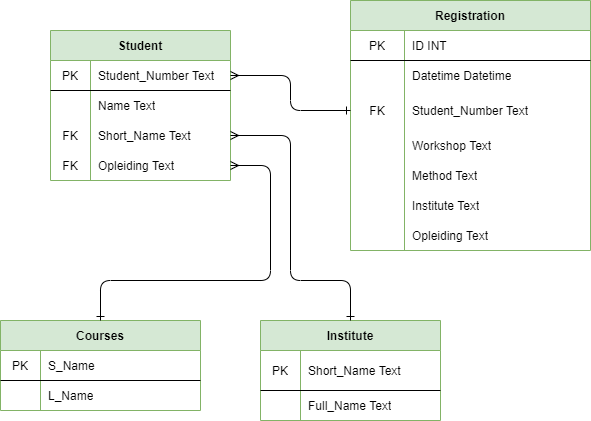

The diagram above was exported from draw.io. Its source (the exported page's mxGraphModel, read from the mxfile embedded in the PNG):
<mxGraphModel dx="1086" dy="806" grid="1" gridSize="10" guides="1" tooltips="1" connect="1" arrows="1" fold="1" page="1" pageScale="1" pageWidth="827" pageHeight="1169" math="0" shadow="0">
  <root>
    <mxCell id="0" />
    <mxCell id="1" parent="0" />
    <mxCell id="2b7ewxlVUJMGrRr62if1-1" value="Student" style="shape=table;html=1;whiteSpace=wrap;startSize=30;container=1;collapsible=0;childLayout=tableLayout;fixedRows=1;rowLines=0;fontStyle=1;align=center;fillColor=#d5e8d4;strokeColor=#82b366;" parent="1" vertex="1">
      <mxGeometry x="180" y="70" width="180" height="150" as="geometry" />
    </mxCell>
    <mxCell id="2b7ewxlVUJMGrRr62if1-2" value="" style="shape=partialRectangle;html=1;whiteSpace=wrap;collapsible=0;dropTarget=0;pointerEvents=0;fillColor=none;top=0;left=0;bottom=1;right=0;points=[[0,0.5],[1,0.5]];portConstraint=eastwest;" parent="2b7ewxlVUJMGrRr62if1-1" vertex="1">
      <mxGeometry y="30" width="180" height="30" as="geometry" />
    </mxCell>
    <mxCell id="2b7ewxlVUJMGrRr62if1-3" value="PK" style="shape=partialRectangle;html=1;whiteSpace=wrap;connectable=0;fillColor=none;top=0;left=0;bottom=0;right=0;overflow=hidden;" parent="2b7ewxlVUJMGrRr62if1-2" vertex="1">
      <mxGeometry width="40" height="30" as="geometry" />
    </mxCell>
    <mxCell id="2b7ewxlVUJMGrRr62if1-4" value="Student_Number Text" style="shape=partialRectangle;html=1;whiteSpace=wrap;connectable=0;fillColor=none;top=0;left=0;bottom=0;right=0;align=left;spacingLeft=6;overflow=hidden;" parent="2b7ewxlVUJMGrRr62if1-2" vertex="1">
      <mxGeometry x="40" width="140" height="30" as="geometry" />
    </mxCell>
    <mxCell id="2b7ewxlVUJMGrRr62if1-5" value="" style="shape=partialRectangle;html=1;whiteSpace=wrap;collapsible=0;dropTarget=0;pointerEvents=0;fillColor=none;top=0;left=0;bottom=0;right=0;points=[[0,0.5],[1,0.5]];portConstraint=eastwest;" parent="2b7ewxlVUJMGrRr62if1-1" vertex="1">
      <mxGeometry y="60" width="180" height="30" as="geometry" />
    </mxCell>
    <mxCell id="2b7ewxlVUJMGrRr62if1-6" value="" style="shape=partialRectangle;html=1;whiteSpace=wrap;connectable=0;fillColor=none;top=0;left=0;bottom=0;right=0;overflow=hidden;" parent="2b7ewxlVUJMGrRr62if1-5" vertex="1">
      <mxGeometry width="40" height="30" as="geometry" />
    </mxCell>
    <mxCell id="2b7ewxlVUJMGrRr62if1-7" value="Name Text" style="shape=partialRectangle;html=1;whiteSpace=wrap;connectable=0;fillColor=none;top=0;left=0;bottom=0;right=0;align=left;spacingLeft=6;overflow=hidden;" parent="2b7ewxlVUJMGrRr62if1-5" vertex="1">
      <mxGeometry x="40" width="140" height="30" as="geometry" />
    </mxCell>
    <mxCell id="2b7ewxlVUJMGrRr62if1-8" value="" style="shape=partialRectangle;html=1;whiteSpace=wrap;collapsible=0;dropTarget=0;pointerEvents=0;fillColor=none;top=0;left=0;bottom=0;right=0;points=[[0,0.5],[1,0.5]];portConstraint=eastwest;" parent="2b7ewxlVUJMGrRr62if1-1" vertex="1">
      <mxGeometry y="90" width="180" height="30" as="geometry" />
    </mxCell>
    <mxCell id="2b7ewxlVUJMGrRr62if1-9" value="FK" style="shape=partialRectangle;html=1;whiteSpace=wrap;connectable=0;fillColor=none;top=0;left=0;bottom=0;right=0;overflow=hidden;" parent="2b7ewxlVUJMGrRr62if1-8" vertex="1">
      <mxGeometry width="40" height="30" as="geometry" />
    </mxCell>
    <mxCell id="2b7ewxlVUJMGrRr62if1-10" value="Short_Name Text" style="shape=partialRectangle;html=1;whiteSpace=wrap;connectable=0;fillColor=none;top=0;left=0;bottom=0;right=0;align=left;spacingLeft=6;overflow=hidden;" parent="2b7ewxlVUJMGrRr62if1-8" vertex="1">
      <mxGeometry x="40" width="140" height="30" as="geometry" />
    </mxCell>
    <mxCell id="yiGRfPzn2_ld8A45EWmV-28" value="" style="shape=partialRectangle;html=1;whiteSpace=wrap;collapsible=0;dropTarget=0;pointerEvents=0;fillColor=none;top=0;left=0;bottom=0;right=0;points=[[0,0.5],[1,0.5]];portConstraint=eastwest;" parent="2b7ewxlVUJMGrRr62if1-1" vertex="1">
      <mxGeometry y="120" width="180" height="30" as="geometry" />
    </mxCell>
    <mxCell id="yiGRfPzn2_ld8A45EWmV-29" value="FK" style="shape=partialRectangle;html=1;whiteSpace=wrap;connectable=0;fillColor=none;top=0;left=0;bottom=0;right=0;overflow=hidden;" parent="yiGRfPzn2_ld8A45EWmV-28" vertex="1">
      <mxGeometry width="40" height="30" as="geometry" />
    </mxCell>
    <mxCell id="yiGRfPzn2_ld8A45EWmV-30" value="Opleiding Text" style="shape=partialRectangle;html=1;whiteSpace=wrap;connectable=0;fillColor=none;top=0;left=0;bottom=0;right=0;align=left;spacingLeft=6;overflow=hidden;" parent="yiGRfPzn2_ld8A45EWmV-28" vertex="1">
      <mxGeometry x="40" width="140" height="30" as="geometry" />
    </mxCell>
    <mxCell id="2b7ewxlVUJMGrRr62if1-11" value="Institute" style="shape=table;html=1;whiteSpace=wrap;startSize=30;container=1;collapsible=0;childLayout=tableLayout;fixedRows=1;rowLines=0;fontStyle=1;align=center;fillColor=#d5e8d4;strokeColor=#82b366;" parent="1" vertex="1">
      <mxGeometry x="390" y="360" width="180" height="100" as="geometry" />
    </mxCell>
    <mxCell id="2b7ewxlVUJMGrRr62if1-12" value="" style="shape=partialRectangle;html=1;whiteSpace=wrap;collapsible=0;dropTarget=0;pointerEvents=0;fillColor=none;top=0;left=0;bottom=1;right=0;points=[[0,0.5],[1,0.5]];portConstraint=eastwest;" parent="2b7ewxlVUJMGrRr62if1-11" vertex="1">
      <mxGeometry y="30" width="180" height="40" as="geometry" />
    </mxCell>
    <mxCell id="2b7ewxlVUJMGrRr62if1-13" value="PK" style="shape=partialRectangle;html=1;whiteSpace=wrap;connectable=0;fillColor=none;top=0;left=0;bottom=0;right=0;overflow=hidden;" parent="2b7ewxlVUJMGrRr62if1-12" vertex="1">
      <mxGeometry width="40" height="40" as="geometry" />
    </mxCell>
    <mxCell id="2b7ewxlVUJMGrRr62if1-14" value="Short_Name Text" style="shape=partialRectangle;html=1;whiteSpace=wrap;connectable=0;fillColor=none;top=0;left=0;bottom=0;right=0;align=left;spacingLeft=6;overflow=hidden;" parent="2b7ewxlVUJMGrRr62if1-12" vertex="1">
      <mxGeometry x="40" width="140" height="40" as="geometry" />
    </mxCell>
    <mxCell id="2b7ewxlVUJMGrRr62if1-15" value="" style="shape=partialRectangle;html=1;whiteSpace=wrap;collapsible=0;dropTarget=0;pointerEvents=0;fillColor=none;top=0;left=0;bottom=0;right=0;points=[[0,0.5],[1,0.5]];portConstraint=eastwest;" parent="2b7ewxlVUJMGrRr62if1-11" vertex="1">
      <mxGeometry y="70" width="180" height="30" as="geometry" />
    </mxCell>
    <mxCell id="2b7ewxlVUJMGrRr62if1-16" value="" style="shape=partialRectangle;html=1;whiteSpace=wrap;connectable=0;fillColor=none;top=0;left=0;bottom=0;right=0;overflow=hidden;" parent="2b7ewxlVUJMGrRr62if1-15" vertex="1">
      <mxGeometry width="40" height="30" as="geometry" />
    </mxCell>
    <mxCell id="2b7ewxlVUJMGrRr62if1-17" value="Full_Name Text" style="shape=partialRectangle;html=1;whiteSpace=wrap;connectable=0;fillColor=none;top=0;left=0;bottom=0;right=0;align=left;spacingLeft=6;overflow=hidden;" parent="2b7ewxlVUJMGrRr62if1-15" vertex="1">
      <mxGeometry x="40" width="140" height="30" as="geometry" />
    </mxCell>
    <mxCell id="2b7ewxlVUJMGrRr62if1-21" value="Registration" style="shape=table;html=1;whiteSpace=wrap;startSize=30;container=1;collapsible=0;childLayout=tableLayout;fixedRows=1;rowLines=0;fontStyle=1;align=center;fillColor=#d5e8d4;strokeColor=#82b366;" parent="1" vertex="1">
      <mxGeometry x="480" y="40" width="240" height="250" as="geometry" />
    </mxCell>
    <mxCell id="2b7ewxlVUJMGrRr62if1-22" value="" style="shape=partialRectangle;html=1;whiteSpace=wrap;collapsible=0;dropTarget=0;pointerEvents=0;fillColor=none;top=0;left=0;bottom=1;right=0;points=[[0,0.5],[1,0.5]];portConstraint=eastwest;" parent="2b7ewxlVUJMGrRr62if1-21" vertex="1">
      <mxGeometry y="30" width="240" height="30" as="geometry" />
    </mxCell>
    <mxCell id="2b7ewxlVUJMGrRr62if1-23" value="PK" style="shape=partialRectangle;html=1;whiteSpace=wrap;connectable=0;fillColor=none;top=0;left=0;bottom=0;right=0;overflow=hidden;" parent="2b7ewxlVUJMGrRr62if1-22" vertex="1">
      <mxGeometry width="54" height="30" as="geometry" />
    </mxCell>
    <mxCell id="2b7ewxlVUJMGrRr62if1-24" value="ID INT" style="shape=partialRectangle;html=1;whiteSpace=wrap;connectable=0;fillColor=none;top=0;left=0;bottom=0;right=0;align=left;spacingLeft=6;overflow=hidden;" parent="2b7ewxlVUJMGrRr62if1-22" vertex="1">
      <mxGeometry x="54" width="186" height="30" as="geometry" />
    </mxCell>
    <mxCell id="2b7ewxlVUJMGrRr62if1-28" value="" style="shape=partialRectangle;html=1;whiteSpace=wrap;collapsible=0;dropTarget=0;pointerEvents=0;fillColor=none;top=0;left=0;bottom=0;right=0;points=[[0,0.5],[1,0.5]];portConstraint=eastwest;" parent="2b7ewxlVUJMGrRr62if1-21" vertex="1">
      <mxGeometry y="60" width="240" height="30" as="geometry" />
    </mxCell>
    <mxCell id="2b7ewxlVUJMGrRr62if1-29" value="" style="shape=partialRectangle;html=1;whiteSpace=wrap;connectable=0;fillColor=none;top=0;left=0;bottom=0;right=0;overflow=hidden;" parent="2b7ewxlVUJMGrRr62if1-28" vertex="1">
      <mxGeometry width="54" height="30" as="geometry" />
    </mxCell>
    <mxCell id="2b7ewxlVUJMGrRr62if1-30" value="Datetime Datetime" style="shape=partialRectangle;html=1;whiteSpace=wrap;connectable=0;fillColor=none;top=0;left=0;bottom=0;right=0;align=left;spacingLeft=6;overflow=hidden;" parent="2b7ewxlVUJMGrRr62if1-28" vertex="1">
      <mxGeometry x="54" width="186" height="30" as="geometry" />
    </mxCell>
    <mxCell id="2b7ewxlVUJMGrRr62if1-25" value="" style="shape=partialRectangle;html=1;whiteSpace=wrap;collapsible=0;dropTarget=0;pointerEvents=0;fillColor=none;top=0;left=0;bottom=0;right=0;points=[[0,0.5],[1,0.5]];portConstraint=eastwest;" parent="2b7ewxlVUJMGrRr62if1-21" vertex="1">
      <mxGeometry y="90" width="240" height="40" as="geometry" />
    </mxCell>
    <mxCell id="2b7ewxlVUJMGrRr62if1-26" value="FK" style="shape=partialRectangle;html=1;whiteSpace=wrap;connectable=0;fillColor=none;top=0;left=0;bottom=0;right=0;overflow=hidden;" parent="2b7ewxlVUJMGrRr62if1-25" vertex="1">
      <mxGeometry width="54" height="40" as="geometry" />
    </mxCell>
    <mxCell id="2b7ewxlVUJMGrRr62if1-27" value="Student_Number Text" style="shape=partialRectangle;html=1;whiteSpace=wrap;connectable=0;fillColor=none;top=0;left=0;bottom=0;right=0;align=left;spacingLeft=6;overflow=hidden;" parent="2b7ewxlVUJMGrRr62if1-25" vertex="1">
      <mxGeometry x="54" width="186" height="40" as="geometry" />
    </mxCell>
    <mxCell id="2b7ewxlVUJMGrRr62if1-40" value="" style="shape=partialRectangle;html=1;whiteSpace=wrap;collapsible=0;dropTarget=0;pointerEvents=0;fillColor=none;top=0;left=0;bottom=0;right=0;points=[[0,0.5],[1,0.5]];portConstraint=eastwest;" parent="2b7ewxlVUJMGrRr62if1-21" vertex="1">
      <mxGeometry y="130" width="240" height="30" as="geometry" />
    </mxCell>
    <mxCell id="2b7ewxlVUJMGrRr62if1-41" value="" style="shape=partialRectangle;html=1;whiteSpace=wrap;connectable=0;fillColor=none;top=0;left=0;bottom=0;right=0;overflow=hidden;" parent="2b7ewxlVUJMGrRr62if1-40" vertex="1">
      <mxGeometry width="54" height="30" as="geometry" />
    </mxCell>
    <mxCell id="2b7ewxlVUJMGrRr62if1-42" value="Workshop Text" style="shape=partialRectangle;html=1;whiteSpace=wrap;connectable=0;fillColor=none;top=0;left=0;bottom=0;right=0;align=left;spacingLeft=6;overflow=hidden;" parent="2b7ewxlVUJMGrRr62if1-40" vertex="1">
      <mxGeometry x="54" width="186" height="30" as="geometry" />
    </mxCell>
    <mxCell id="2b7ewxlVUJMGrRr62if1-18" value="" style="shape=partialRectangle;html=1;whiteSpace=wrap;collapsible=0;dropTarget=0;pointerEvents=0;fillColor=none;top=0;left=0;bottom=0;right=0;points=[[0,0.5],[1,0.5]];portConstraint=eastwest;" parent="2b7ewxlVUJMGrRr62if1-21" vertex="1">
      <mxGeometry y="160" width="240" height="30" as="geometry" />
    </mxCell>
    <mxCell id="2b7ewxlVUJMGrRr62if1-19" value="" style="shape=partialRectangle;html=1;whiteSpace=wrap;connectable=0;fillColor=none;top=0;left=0;bottom=0;right=0;overflow=hidden;" parent="2b7ewxlVUJMGrRr62if1-18" vertex="1">
      <mxGeometry width="54" height="30" as="geometry" />
    </mxCell>
    <mxCell id="2b7ewxlVUJMGrRr62if1-20" value="Method Text" style="shape=partialRectangle;html=1;whiteSpace=wrap;connectable=0;fillColor=none;top=0;left=0;bottom=0;right=0;align=left;spacingLeft=6;overflow=hidden;" parent="2b7ewxlVUJMGrRr62if1-18" vertex="1">
      <mxGeometry x="54" width="186" height="30" as="geometry" />
    </mxCell>
    <mxCell id="0CK7BMAGz-Plz0crv_JQ-7" value="" style="shape=partialRectangle;html=1;whiteSpace=wrap;collapsible=0;dropTarget=0;pointerEvents=0;fillColor=none;top=0;left=0;bottom=0;right=0;points=[[0,0.5],[1,0.5]];portConstraint=eastwest;" parent="2b7ewxlVUJMGrRr62if1-21" vertex="1">
      <mxGeometry y="190" width="240" height="30" as="geometry" />
    </mxCell>
    <mxCell id="0CK7BMAGz-Plz0crv_JQ-8" value="" style="shape=partialRectangle;html=1;whiteSpace=wrap;connectable=0;fillColor=none;top=0;left=0;bottom=0;right=0;overflow=hidden;" parent="0CK7BMAGz-Plz0crv_JQ-7" vertex="1">
      <mxGeometry width="54" height="30" as="geometry" />
    </mxCell>
    <mxCell id="0CK7BMAGz-Plz0crv_JQ-9" value="Institute Text" style="shape=partialRectangle;html=1;whiteSpace=wrap;connectable=0;fillColor=none;top=0;left=0;bottom=0;right=0;align=left;spacingLeft=6;overflow=hidden;" parent="0CK7BMAGz-Plz0crv_JQ-7" vertex="1">
      <mxGeometry x="54" width="186" height="30" as="geometry" />
    </mxCell>
    <mxCell id="yiGRfPzn2_ld8A45EWmV-16" value="" style="shape=partialRectangle;html=1;whiteSpace=wrap;collapsible=0;dropTarget=0;pointerEvents=0;fillColor=none;top=0;left=0;bottom=0;right=0;points=[[0,0.5],[1,0.5]];portConstraint=eastwest;" parent="2b7ewxlVUJMGrRr62if1-21" vertex="1">
      <mxGeometry y="220" width="240" height="30" as="geometry" />
    </mxCell>
    <mxCell id="yiGRfPzn2_ld8A45EWmV-17" value="" style="shape=partialRectangle;html=1;whiteSpace=wrap;connectable=0;fillColor=none;top=0;left=0;bottom=0;right=0;overflow=hidden;" parent="yiGRfPzn2_ld8A45EWmV-16" vertex="1">
      <mxGeometry width="54" height="30" as="geometry" />
    </mxCell>
    <mxCell id="yiGRfPzn2_ld8A45EWmV-18" value="Opleiding Text" style="shape=partialRectangle;html=1;whiteSpace=wrap;connectable=0;fillColor=none;top=0;left=0;bottom=0;right=0;align=left;spacingLeft=6;overflow=hidden;" parent="yiGRfPzn2_ld8A45EWmV-16" vertex="1">
      <mxGeometry x="54" width="186" height="30" as="geometry" />
    </mxCell>
    <mxCell id="2b7ewxlVUJMGrRr62if1-31" value="" style="endArrow=ERone;html=1;exitX=1;exitY=0.5;exitDx=0;exitDy=0;entryX=0.5;entryY=0;entryDx=0;entryDy=0;startArrow=ERmany;startFill=0;endFill=0;" parent="1" source="2b7ewxlVUJMGrRr62if1-8" target="2b7ewxlVUJMGrRr62if1-11" edge="1">
      <mxGeometry width="50" height="50" relative="1" as="geometry">
        <mxPoint x="250" y="130" as="sourcePoint" />
        <mxPoint x="300" y="80" as="targetPoint" />
        <Array as="points">
          <mxPoint x="420" y="175" />
          <mxPoint x="420" y="320" />
          <mxPoint x="480" y="320" />
        </Array>
      </mxGeometry>
    </mxCell>
    <mxCell id="2b7ewxlVUJMGrRr62if1-32" value="" style="endArrow=ERmany;html=1;entryX=1;entryY=0.5;entryDx=0;entryDy=0;startArrow=ERone;startFill=0;endFill=0;exitX=0;exitY=0.5;exitDx=0;exitDy=0;" parent="1" source="2b7ewxlVUJMGrRr62if1-25" target="2b7ewxlVUJMGrRr62if1-2" edge="1">
      <mxGeometry width="50" height="50" relative="1" as="geometry">
        <mxPoint x="390" y="160" as="sourcePoint" />
        <mxPoint x="440" y="280" as="targetPoint" />
        <Array as="points">
          <mxPoint x="420" y="150" />
          <mxPoint x="420" y="115" />
        </Array>
      </mxGeometry>
    </mxCell>
    <mxCell id="Eha-ODRtCQPUBypZkFQQ-11" value="Courses" style="shape=table;html=1;whiteSpace=wrap;startSize=30;container=1;collapsible=0;childLayout=tableLayout;fixedRows=1;rowLines=0;fontStyle=1;align=center;fillColor=#d5e8d4;strokeColor=#82b366;" vertex="1" parent="1">
      <mxGeometry x="130" y="360" width="200" height="90" as="geometry" />
    </mxCell>
    <mxCell id="Eha-ODRtCQPUBypZkFQQ-12" value="" style="shape=partialRectangle;html=1;whiteSpace=wrap;collapsible=0;dropTarget=0;pointerEvents=0;fillColor=none;top=0;left=0;bottom=1;right=0;points=[[0,0.5],[1,0.5]];portConstraint=eastwest;" vertex="1" parent="Eha-ODRtCQPUBypZkFQQ-11">
      <mxGeometry y="30" width="200" height="30" as="geometry" />
    </mxCell>
    <mxCell id="Eha-ODRtCQPUBypZkFQQ-13" value="PK" style="shape=partialRectangle;html=1;whiteSpace=wrap;connectable=0;fillColor=none;top=0;left=0;bottom=0;right=0;overflow=hidden;" vertex="1" parent="Eha-ODRtCQPUBypZkFQQ-12">
      <mxGeometry width="40" height="30" as="geometry" />
    </mxCell>
    <mxCell id="Eha-ODRtCQPUBypZkFQQ-14" value="S_Name" style="shape=partialRectangle;html=1;whiteSpace=wrap;connectable=0;fillColor=none;top=0;left=0;bottom=0;right=0;align=left;spacingLeft=6;overflow=hidden;" vertex="1" parent="Eha-ODRtCQPUBypZkFQQ-12">
      <mxGeometry x="40" width="160" height="30" as="geometry" />
    </mxCell>
    <mxCell id="Eha-ODRtCQPUBypZkFQQ-15" value="" style="shape=partialRectangle;html=1;whiteSpace=wrap;collapsible=0;dropTarget=0;pointerEvents=0;fillColor=none;top=0;left=0;bottom=0;right=0;points=[[0,0.5],[1,0.5]];portConstraint=eastwest;" vertex="1" parent="Eha-ODRtCQPUBypZkFQQ-11">
      <mxGeometry y="60" width="200" height="30" as="geometry" />
    </mxCell>
    <mxCell id="Eha-ODRtCQPUBypZkFQQ-16" value="" style="shape=partialRectangle;html=1;whiteSpace=wrap;connectable=0;fillColor=none;top=0;left=0;bottom=0;right=0;overflow=hidden;" vertex="1" parent="Eha-ODRtCQPUBypZkFQQ-15">
      <mxGeometry width="40" height="30" as="geometry" />
    </mxCell>
    <mxCell id="Eha-ODRtCQPUBypZkFQQ-17" value="L_Name" style="shape=partialRectangle;html=1;whiteSpace=wrap;connectable=0;fillColor=none;top=0;left=0;bottom=0;right=0;align=left;spacingLeft=6;overflow=hidden;" vertex="1" parent="Eha-ODRtCQPUBypZkFQQ-15">
      <mxGeometry x="40" width="160" height="30" as="geometry" />
    </mxCell>
    <mxCell id="Eha-ODRtCQPUBypZkFQQ-18" value="" style="endArrow=ERmany;html=1;entryX=1;entryY=0.5;entryDx=0;entryDy=0;exitX=0.5;exitY=0;exitDx=0;exitDy=0;endFill=0;startArrow=ERone;startFill=0;" edge="1" parent="1" source="Eha-ODRtCQPUBypZkFQQ-11" target="yiGRfPzn2_ld8A45EWmV-28">
      <mxGeometry width="50" height="50" relative="1" as="geometry">
        <mxPoint x="390" y="440" as="sourcePoint" />
        <mxPoint x="440" y="390" as="targetPoint" />
        <Array as="points">
          <mxPoint x="230" y="320" />
          <mxPoint x="400" y="320" />
          <mxPoint x="400" y="205" />
        </Array>
      </mxGeometry>
    </mxCell>
  </root>
</mxGraphModel>